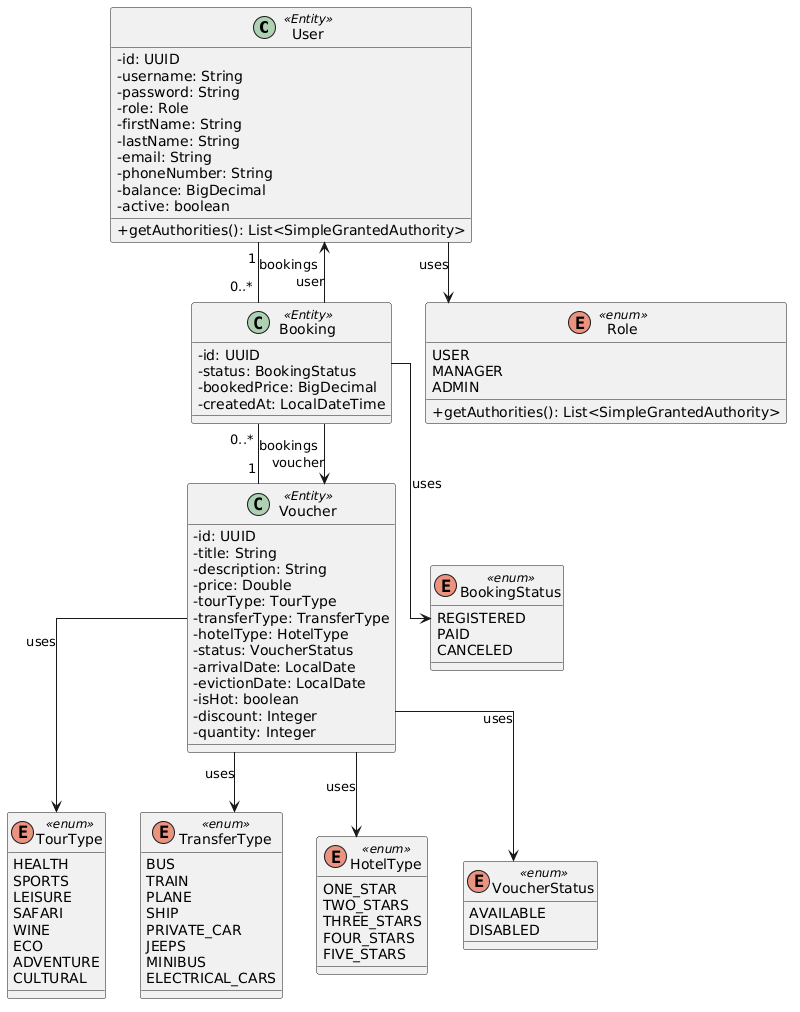

The diagram above was rendered by PlantUML. Its source (embedded in the PNG):
@startuml
skinparam classAttributeIconSize 0
skinparam linetype ortho

class User <<Entity>> {
  - id: UUID
  - username: String
  - password: String
  - role: Role
  - firstName: String
  - lastName: String
  - email: String
  - phoneNumber: String
  - balance: BigDecimal
  - active: boolean
  + getAuthorities(): List<SimpleGrantedAuthority>
}

class Voucher <<Entity>> {
  - id: UUID
  - title: String
  - description: String
  - price: Double
  - tourType: TourType
  - transferType: TransferType
  - hotelType: HotelType
  - status: VoucherStatus
  - arrivalDate: LocalDate
  - evictionDate: LocalDate
  - isHot: boolean
  - discount: Integer
  - quantity: Integer
}

class Booking <<Entity>> {
  - id: UUID
  - status: BookingStatus
  - bookedPrice: BigDecimal
  - createdAt: LocalDateTime
}

enum Role <<enum>> {
  USER
  MANAGER
  ADMIN
  + getAuthorities(): List<SimpleGrantedAuthority>
}

enum TourType <<enum>> {
  HEALTH
  SPORTS
  LEISURE
  SAFARI
  WINE
  ECO
  ADVENTURE
  CULTURAL
}

enum TransferType <<enum>> {
  BUS
  TRAIN
  PLANE
  SHIP
  PRIVATE_CAR
  JEEPS
  MINIBUS
  ELECTRICAL_CARS
}

enum HotelType <<enum>> {
  ONE_STAR
  TWO_STARS
  THREE_STARS
  FOUR_STARS
  FIVE_STARS
}

enum VoucherStatus <<enum>> {
  AVAILABLE
  DISABLED
}

enum BookingStatus <<enum>> {
  REGISTERED
  PAID
  CANCELED
}

User --> Role : uses
User "1" -- "0..*" Booking : bookings
Voucher "1" -- "0..*" Booking : bookings
Voucher --> TourType : uses
Voucher --> TransferType : uses
Voucher --> HotelType : uses
Voucher --> VoucherStatus : uses
Booking --> BookingStatus : uses
Booking --> User : user
Booking --> Voucher : voucher
@enduml